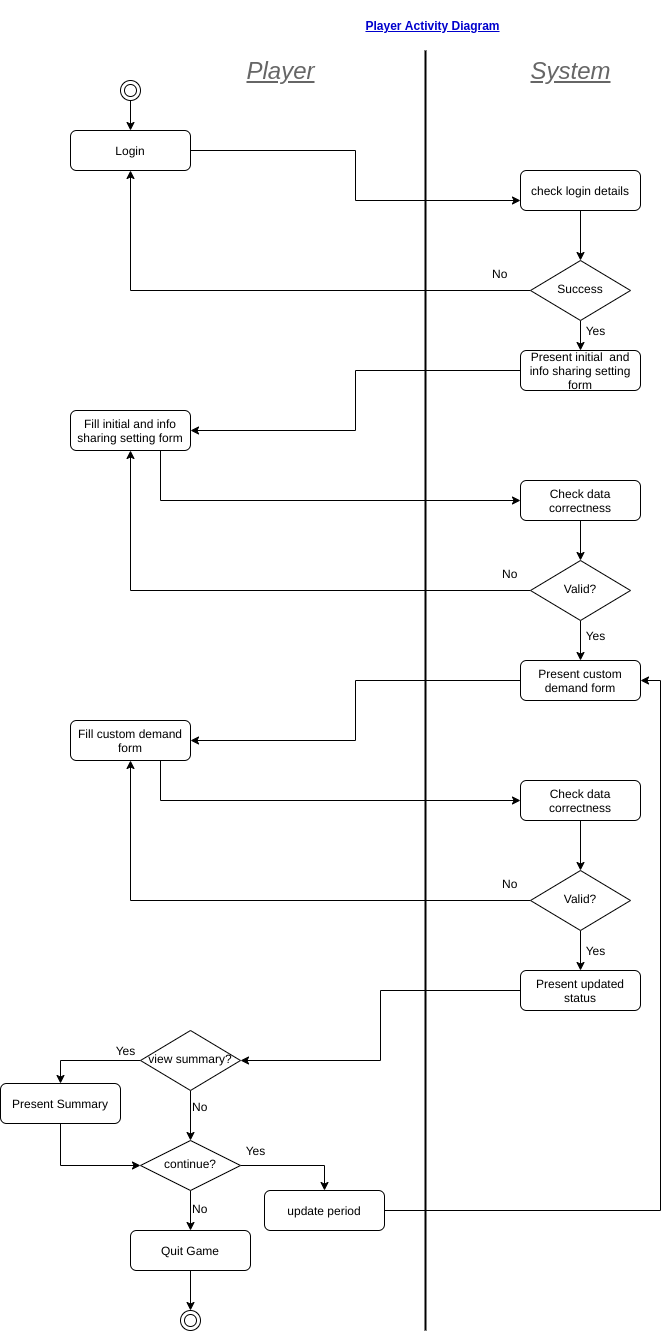

The diagram above was exported from draw.io. Its source (the exported page's mxGraphModel, read from the mxfile embedded in the PNG):
<mxGraphModel dx="1140" dy="888" grid="0" gridSize="10" guides="1" tooltips="1" connect="1" arrows="1" fold="1" page="0" pageScale="1" pageWidth="827" pageHeight="1169" background="#ffffff" math="0" shadow="0">
  <root>
    <mxCell id="WIyWlLk6GJQsqaUBKTNV-0" />
    <mxCell id="WIyWlLk6GJQsqaUBKTNV-1" parent="WIyWlLk6GJQsqaUBKTNV-0" />
    <mxCell id="mA6a9l-s43SnV4ttRLKn-28" style="edgeStyle=orthogonalEdgeStyle;rounded=0;orthogonalLoop=1;jettySize=auto;html=1;exitX=1;exitY=0.5;exitDx=0;exitDy=0;entryX=0;entryY=0.75;entryDx=0;entryDy=0;fontSize=12;" parent="WIyWlLk6GJQsqaUBKTNV-1" source="WIyWlLk6GJQsqaUBKTNV-3" target="mA6a9l-s43SnV4ttRLKn-12" edge="1">
      <mxGeometry relative="1" as="geometry" />
    </mxCell>
    <mxCell id="WIyWlLk6GJQsqaUBKTNV-3" value="Login" style="rounded=1;whiteSpace=wrap;html=1;fontSize=12;glass=0;strokeWidth=1;shadow=0;" parent="WIyWlLk6GJQsqaUBKTNV-1" vertex="1">
      <mxGeometry x="160" y="80" width="120" height="40" as="geometry" />
    </mxCell>
    <mxCell id="mA6a9l-s43SnV4ttRLKn-9" value="" style="line;strokeWidth=2;direction=south;html=1;" parent="WIyWlLk6GJQsqaUBKTNV-1" vertex="1">
      <mxGeometry x="510" width="10" height="1280" as="geometry" />
    </mxCell>
    <mxCell id="mA6a9l-s43SnV4ttRLKn-10" value="&lt;p style=&quot;line-height: 80%&quot;&gt;&lt;span&gt;Player&lt;/span&gt;&lt;/p&gt;" style="text;strokeColor=none;fillColor=none;html=1;fontSize=24;fontStyle=6;verticalAlign=middle;align=center;horizontal=1;textOpacity=60;" parent="WIyWlLk6GJQsqaUBKTNV-1" vertex="1">
      <mxGeometry x="330" y="10" width="80" height="20" as="geometry" />
    </mxCell>
    <mxCell id="mA6a9l-s43SnV4ttRLKn-18" style="edgeStyle=orthogonalEdgeStyle;rounded=0;orthogonalLoop=1;jettySize=auto;html=1;entryX=0.5;entryY=0;entryDx=0;entryDy=0;" parent="WIyWlLk6GJQsqaUBKTNV-1" source="mA6a9l-s43SnV4ttRLKn-12" target="mA6a9l-s43SnV4ttRLKn-17" edge="1">
      <mxGeometry relative="1" as="geometry" />
    </mxCell>
    <mxCell id="mA6a9l-s43SnV4ttRLKn-12" value="check login details" style="rounded=1;whiteSpace=wrap;html=1;fontSize=12;glass=0;strokeWidth=1;shadow=0;" parent="WIyWlLk6GJQsqaUBKTNV-1" vertex="1">
      <mxGeometry x="610" y="120" width="120" height="40" as="geometry" />
    </mxCell>
    <mxCell id="mA6a9l-s43SnV4ttRLKn-29" style="edgeStyle=orthogonalEdgeStyle;rounded=0;orthogonalLoop=1;jettySize=auto;html=1;exitX=0;exitY=0.5;exitDx=0;exitDy=0;entryX=1;entryY=0.5;entryDx=0;entryDy=0;fontSize=12;" parent="WIyWlLk6GJQsqaUBKTNV-1" source="mA6a9l-s43SnV4ttRLKn-13" target="mA6a9l-s43SnV4ttRLKn-16" edge="1">
      <mxGeometry relative="1" as="geometry" />
    </mxCell>
    <mxCell id="mA6a9l-s43SnV4ttRLKn-13" value="Present initial&amp;nbsp; and info sharing setting&lt;br&gt;form" style="rounded=1;whiteSpace=wrap;html=1;fontSize=12;glass=0;strokeWidth=1;shadow=0;" parent="WIyWlLk6GJQsqaUBKTNV-1" vertex="1">
      <mxGeometry x="610" y="300" width="120" height="40" as="geometry" />
    </mxCell>
    <mxCell id="mA6a9l-s43SnV4ttRLKn-36" style="edgeStyle=orthogonalEdgeStyle;rounded=0;orthogonalLoop=1;jettySize=auto;html=1;exitX=0.75;exitY=1;exitDx=0;exitDy=0;entryX=0;entryY=0.5;entryDx=0;entryDy=0;fontSize=12;" parent="WIyWlLk6GJQsqaUBKTNV-1" source="mA6a9l-s43SnV4ttRLKn-16" target="mA6a9l-s43SnV4ttRLKn-30" edge="1">
      <mxGeometry relative="1" as="geometry" />
    </mxCell>
    <mxCell id="mA6a9l-s43SnV4ttRLKn-16" value="Fill initial and info sharing setting form" style="rounded=1;whiteSpace=wrap;html=1;fontSize=12;glass=0;strokeWidth=1;shadow=0;" parent="WIyWlLk6GJQsqaUBKTNV-1" vertex="1">
      <mxGeometry x="160" y="360" width="120" height="40" as="geometry" />
    </mxCell>
    <mxCell id="mA6a9l-s43SnV4ttRLKn-21" style="edgeStyle=orthogonalEdgeStyle;rounded=0;orthogonalLoop=1;jettySize=auto;html=1;exitX=0.5;exitY=1;exitDx=0;exitDy=0;" parent="WIyWlLk6GJQsqaUBKTNV-1" source="mA6a9l-s43SnV4ttRLKn-17" target="mA6a9l-s43SnV4ttRLKn-13" edge="1">
      <mxGeometry relative="1" as="geometry" />
    </mxCell>
    <mxCell id="mA6a9l-s43SnV4ttRLKn-25" style="edgeStyle=orthogonalEdgeStyle;rounded=0;orthogonalLoop=1;jettySize=auto;html=1;exitX=0;exitY=0.5;exitDx=0;exitDy=0;entryX=0.5;entryY=1;entryDx=0;entryDy=0;fontSize=12;" parent="WIyWlLk6GJQsqaUBKTNV-1" source="mA6a9l-s43SnV4ttRLKn-17" target="WIyWlLk6GJQsqaUBKTNV-3" edge="1">
      <mxGeometry relative="1" as="geometry" />
    </mxCell>
    <mxCell id="mA6a9l-s43SnV4ttRLKn-17" value="Success" style="rhombus;whiteSpace=wrap;html=1;shadow=0;fontFamily=Helvetica;fontSize=12;align=center;strokeWidth=1;spacing=6;spacingTop=-4;" parent="WIyWlLk6GJQsqaUBKTNV-1" vertex="1">
      <mxGeometry x="620" y="210" width="100" height="60" as="geometry" />
    </mxCell>
    <mxCell id="mA6a9l-s43SnV4ttRLKn-22" value="Yes" style="text;strokeColor=none;fillColor=none;html=1;fontSize=12;fontStyle=0;verticalAlign=middle;align=center;" parent="WIyWlLk6GJQsqaUBKTNV-1" vertex="1">
      <mxGeometry x="660" y="270" width="50" height="20" as="geometry" />
    </mxCell>
    <mxCell id="mA6a9l-s43SnV4ttRLKn-23" value="No" style="text;html=1;fontSize=12;" parent="WIyWlLk6GJQsqaUBKTNV-1" vertex="1">
      <mxGeometry x="580" y="210" width="30" height="30" as="geometry" />
    </mxCell>
    <mxCell id="mA6a9l-s43SnV4ttRLKn-32" style="edgeStyle=orthogonalEdgeStyle;rounded=0;orthogonalLoop=1;jettySize=auto;html=1;exitX=0.5;exitY=1;exitDx=0;exitDy=0;entryX=0.5;entryY=0;entryDx=0;entryDy=0;fontSize=12;" parent="WIyWlLk6GJQsqaUBKTNV-1" source="mA6a9l-s43SnV4ttRLKn-30" target="mA6a9l-s43SnV4ttRLKn-31" edge="1">
      <mxGeometry relative="1" as="geometry" />
    </mxCell>
    <mxCell id="mA6a9l-s43SnV4ttRLKn-30" value="Check data correctness" style="rounded=1;whiteSpace=wrap;html=1;fontSize=12;glass=0;strokeWidth=1;shadow=0;" parent="WIyWlLk6GJQsqaUBKTNV-1" vertex="1">
      <mxGeometry x="610" y="430" width="120" height="40" as="geometry" />
    </mxCell>
    <mxCell id="mA6a9l-s43SnV4ttRLKn-34" style="edgeStyle=orthogonalEdgeStyle;rounded=0;orthogonalLoop=1;jettySize=auto;html=1;entryX=0.5;entryY=1;entryDx=0;entryDy=0;fontSize=12;" parent="WIyWlLk6GJQsqaUBKTNV-1" source="mA6a9l-s43SnV4ttRLKn-31" target="mA6a9l-s43SnV4ttRLKn-16" edge="1">
      <mxGeometry relative="1" as="geometry" />
    </mxCell>
    <mxCell id="mA6a9l-s43SnV4ttRLKn-39" style="edgeStyle=orthogonalEdgeStyle;rounded=0;orthogonalLoop=1;jettySize=auto;html=1;exitX=0.5;exitY=1;exitDx=0;exitDy=0;entryX=0.5;entryY=0;entryDx=0;entryDy=0;fontSize=12;" parent="WIyWlLk6GJQsqaUBKTNV-1" source="mA6a9l-s43SnV4ttRLKn-31" target="mA6a9l-s43SnV4ttRLKn-38" edge="1">
      <mxGeometry relative="1" as="geometry" />
    </mxCell>
    <mxCell id="mA6a9l-s43SnV4ttRLKn-31" value="Valid?" style="rhombus;whiteSpace=wrap;html=1;shadow=0;fontFamily=Helvetica;fontSize=12;align=center;strokeWidth=1;spacing=6;spacingTop=-4;" parent="WIyWlLk6GJQsqaUBKTNV-1" vertex="1">
      <mxGeometry x="620" y="510" width="100" height="60" as="geometry" />
    </mxCell>
    <mxCell id="mA6a9l-s43SnV4ttRLKn-37" value="No" style="text;html=1;fontSize=12;" parent="WIyWlLk6GJQsqaUBKTNV-1" vertex="1">
      <mxGeometry x="590" y="510" width="30" height="30" as="geometry" />
    </mxCell>
    <mxCell id="mA6a9l-s43SnV4ttRLKn-44" style="edgeStyle=orthogonalEdgeStyle;rounded=0;orthogonalLoop=1;jettySize=auto;html=1;exitX=0;exitY=0.5;exitDx=0;exitDy=0;entryX=1;entryY=0.5;entryDx=0;entryDy=0;fontSize=12;" parent="WIyWlLk6GJQsqaUBKTNV-1" source="mA6a9l-s43SnV4ttRLKn-38" target="mA6a9l-s43SnV4ttRLKn-41" edge="1">
      <mxGeometry relative="1" as="geometry" />
    </mxCell>
    <mxCell id="mA6a9l-s43SnV4ttRLKn-38" value="Present custom demand form" style="rounded=1;whiteSpace=wrap;html=1;fontSize=12;glass=0;strokeWidth=1;shadow=0;" parent="WIyWlLk6GJQsqaUBKTNV-1" vertex="1">
      <mxGeometry x="610" y="610" width="120" height="40" as="geometry" />
    </mxCell>
    <mxCell id="mA6a9l-s43SnV4ttRLKn-40" value="Yes" style="text;strokeColor=none;fillColor=none;html=1;fontSize=12;fontStyle=0;verticalAlign=middle;align=center;" parent="WIyWlLk6GJQsqaUBKTNV-1" vertex="1">
      <mxGeometry x="660" y="575" width="50" height="20" as="geometry" />
    </mxCell>
    <mxCell id="mA6a9l-s43SnV4ttRLKn-45" style="edgeStyle=orthogonalEdgeStyle;rounded=0;orthogonalLoop=1;jettySize=auto;html=1;exitX=0.75;exitY=1;exitDx=0;exitDy=0;entryX=0;entryY=0.5;entryDx=0;entryDy=0;fontSize=12;" parent="WIyWlLk6GJQsqaUBKTNV-1" source="mA6a9l-s43SnV4ttRLKn-41" target="mA6a9l-s43SnV4ttRLKn-42" edge="1">
      <mxGeometry relative="1" as="geometry" />
    </mxCell>
    <mxCell id="mA6a9l-s43SnV4ttRLKn-41" value="Fill custom demand form" style="rounded=1;whiteSpace=wrap;html=1;fontSize=12;glass=0;strokeWidth=1;shadow=0;" parent="WIyWlLk6GJQsqaUBKTNV-1" vertex="1">
      <mxGeometry x="160" y="670" width="120" height="40" as="geometry" />
    </mxCell>
    <mxCell id="mA6a9l-s43SnV4ttRLKn-47" style="edgeStyle=orthogonalEdgeStyle;rounded=0;orthogonalLoop=1;jettySize=auto;html=1;exitX=0.5;exitY=1;exitDx=0;exitDy=0;fontSize=12;" parent="WIyWlLk6GJQsqaUBKTNV-1" source="mA6a9l-s43SnV4ttRLKn-42" target="mA6a9l-s43SnV4ttRLKn-43" edge="1">
      <mxGeometry relative="1" as="geometry" />
    </mxCell>
    <mxCell id="mA6a9l-s43SnV4ttRLKn-42" value="Check data correctness" style="rounded=1;whiteSpace=wrap;html=1;fontSize=12;glass=0;strokeWidth=1;shadow=0;" parent="WIyWlLk6GJQsqaUBKTNV-1" vertex="1">
      <mxGeometry x="610" y="730" width="120" height="40" as="geometry" />
    </mxCell>
    <mxCell id="mA6a9l-s43SnV4ttRLKn-46" style="edgeStyle=orthogonalEdgeStyle;rounded=0;orthogonalLoop=1;jettySize=auto;html=1;exitX=0;exitY=0.5;exitDx=0;exitDy=0;entryX=0.5;entryY=1;entryDx=0;entryDy=0;fontSize=12;" parent="WIyWlLk6GJQsqaUBKTNV-1" source="mA6a9l-s43SnV4ttRLKn-43" target="mA6a9l-s43SnV4ttRLKn-41" edge="1">
      <mxGeometry relative="1" as="geometry" />
    </mxCell>
    <mxCell id="mA6a9l-s43SnV4ttRLKn-51" style="edgeStyle=orthogonalEdgeStyle;rounded=0;orthogonalLoop=1;jettySize=auto;html=1;exitX=0.5;exitY=1;exitDx=0;exitDy=0;entryX=0.5;entryY=0;entryDx=0;entryDy=0;fontSize=12;" parent="WIyWlLk6GJQsqaUBKTNV-1" source="mA6a9l-s43SnV4ttRLKn-43" target="mA6a9l-s43SnV4ttRLKn-50" edge="1">
      <mxGeometry relative="1" as="geometry" />
    </mxCell>
    <mxCell id="mA6a9l-s43SnV4ttRLKn-43" value="Valid?" style="rhombus;whiteSpace=wrap;html=1;shadow=0;fontFamily=Helvetica;fontSize=12;align=center;strokeWidth=1;spacing=6;spacingTop=-4;" parent="WIyWlLk6GJQsqaUBKTNV-1" vertex="1">
      <mxGeometry x="620" y="820" width="100" height="60" as="geometry" />
    </mxCell>
    <mxCell id="mA6a9l-s43SnV4ttRLKn-48" value="No" style="text;html=1;fontSize=12;" parent="WIyWlLk6GJQsqaUBKTNV-1" vertex="1">
      <mxGeometry x="590" y="820" width="30" height="30" as="geometry" />
    </mxCell>
    <mxCell id="mA6a9l-s43SnV4ttRLKn-49" value="Yes" style="text;strokeColor=none;fillColor=none;html=1;fontSize=12;fontStyle=0;verticalAlign=middle;align=center;" parent="WIyWlLk6GJQsqaUBKTNV-1" vertex="1">
      <mxGeometry x="660" y="890" width="50" height="20" as="geometry" />
    </mxCell>
    <mxCell id="mA6a9l-s43SnV4ttRLKn-54" style="edgeStyle=orthogonalEdgeStyle;rounded=0;orthogonalLoop=1;jettySize=auto;html=1;entryX=1;entryY=0.5;entryDx=0;entryDy=0;fontSize=12;" parent="WIyWlLk6GJQsqaUBKTNV-1" source="mA6a9l-s43SnV4ttRLKn-50" target="mA6a9l-s43SnV4ttRLKn-53" edge="1">
      <mxGeometry relative="1" as="geometry" />
    </mxCell>
    <mxCell id="mA6a9l-s43SnV4ttRLKn-50" value="Present updated status" style="rounded=1;whiteSpace=wrap;html=1;fontSize=12;glass=0;strokeWidth=1;shadow=0;" parent="WIyWlLk6GJQsqaUBKTNV-1" vertex="1">
      <mxGeometry x="610" y="920" width="120" height="40" as="geometry" />
    </mxCell>
    <mxCell id="mA6a9l-s43SnV4ttRLKn-56" style="edgeStyle=orthogonalEdgeStyle;rounded=0;orthogonalLoop=1;jettySize=auto;html=1;exitX=0.5;exitY=1;exitDx=0;exitDy=0;fontSize=12;" parent="WIyWlLk6GJQsqaUBKTNV-1" source="mA6a9l-s43SnV4ttRLKn-53" target="mA6a9l-s43SnV4ttRLKn-55" edge="1">
      <mxGeometry relative="1" as="geometry" />
    </mxCell>
    <mxCell id="mA6a9l-s43SnV4ttRLKn-59" style="edgeStyle=orthogonalEdgeStyle;rounded=0;orthogonalLoop=1;jettySize=auto;html=1;exitX=0;exitY=0.5;exitDx=0;exitDy=0;entryX=0.5;entryY=0;entryDx=0;entryDy=0;fontSize=12;" parent="WIyWlLk6GJQsqaUBKTNV-1" source="mA6a9l-s43SnV4ttRLKn-53" target="mA6a9l-s43SnV4ttRLKn-58" edge="1">
      <mxGeometry relative="1" as="geometry" />
    </mxCell>
    <mxCell id="mA6a9l-s43SnV4ttRLKn-53" value="view summary?" style="rhombus;whiteSpace=wrap;html=1;shadow=0;fontFamily=Helvetica;fontSize=12;align=center;strokeWidth=1;spacing=6;spacingTop=-4;" parent="WIyWlLk6GJQsqaUBKTNV-1" vertex="1">
      <mxGeometry x="230" y="980" width="100" height="60" as="geometry" />
    </mxCell>
    <mxCell id="mA6a9l-s43SnV4ttRLKn-66" style="edgeStyle=orthogonalEdgeStyle;rounded=0;orthogonalLoop=1;jettySize=auto;html=1;entryX=0.5;entryY=0;entryDx=0;entryDy=0;fontSize=12;" parent="WIyWlLk6GJQsqaUBKTNV-1" source="mA6a9l-s43SnV4ttRLKn-55" target="mA6a9l-s43SnV4ttRLKn-65" edge="1">
      <mxGeometry relative="1" as="geometry" />
    </mxCell>
    <mxCell id="mA6a9l-s43SnV4ttRLKn-67" style="edgeStyle=orthogonalEdgeStyle;rounded=0;orthogonalLoop=1;jettySize=auto;html=1;exitX=1;exitY=0.5;exitDx=0;exitDy=0;entryX=0.5;entryY=0;entryDx=0;entryDy=0;fontSize=12;" parent="WIyWlLk6GJQsqaUBKTNV-1" source="mA6a9l-s43SnV4ttRLKn-55" target="mA6a9l-s43SnV4ttRLKn-64" edge="1">
      <mxGeometry relative="1" as="geometry" />
    </mxCell>
    <mxCell id="mA6a9l-s43SnV4ttRLKn-55" value="continue?" style="rhombus;whiteSpace=wrap;html=1;shadow=0;fontFamily=Helvetica;fontSize=12;align=center;strokeWidth=1;spacing=6;spacingTop=-4;" parent="WIyWlLk6GJQsqaUBKTNV-1" vertex="1">
      <mxGeometry x="230" y="1090" width="100" height="50" as="geometry" />
    </mxCell>
    <mxCell id="mA6a9l-s43SnV4ttRLKn-62" style="edgeStyle=orthogonalEdgeStyle;rounded=0;orthogonalLoop=1;jettySize=auto;html=1;exitX=0.5;exitY=1;exitDx=0;exitDy=0;entryX=0;entryY=0.5;entryDx=0;entryDy=0;fontSize=12;" parent="WIyWlLk6GJQsqaUBKTNV-1" source="mA6a9l-s43SnV4ttRLKn-58" target="mA6a9l-s43SnV4ttRLKn-55" edge="1">
      <mxGeometry relative="1" as="geometry" />
    </mxCell>
    <mxCell id="mA6a9l-s43SnV4ttRLKn-58" value="Present Summary" style="rounded=1;whiteSpace=wrap;html=1;fontSize=12;glass=0;strokeWidth=1;shadow=0;" parent="WIyWlLk6GJQsqaUBKTNV-1" vertex="1">
      <mxGeometry x="90" y="1033" width="120" height="40" as="geometry" />
    </mxCell>
    <mxCell id="mA6a9l-s43SnV4ttRLKn-60" value="No" style="text;html=1;fontSize=12;" parent="WIyWlLk6GJQsqaUBKTNV-1" vertex="1">
      <mxGeometry x="280" y="1043" width="30" height="30" as="geometry" />
    </mxCell>
    <mxCell id="mA6a9l-s43SnV4ttRLKn-61" value="Yes" style="text;strokeColor=none;fillColor=none;html=1;fontSize=12;fontStyle=0;verticalAlign=middle;align=center;" parent="WIyWlLk6GJQsqaUBKTNV-1" vertex="1">
      <mxGeometry x="190" y="990" width="50" height="20" as="geometry" />
    </mxCell>
    <mxCell id="mA6a9l-s43SnV4ttRLKn-68" style="edgeStyle=orthogonalEdgeStyle;rounded=0;orthogonalLoop=1;jettySize=auto;html=1;entryX=1;entryY=0.5;entryDx=0;entryDy=0;fontSize=12;" parent="WIyWlLk6GJQsqaUBKTNV-1" source="mA6a9l-s43SnV4ttRLKn-64" target="mA6a9l-s43SnV4ttRLKn-38" edge="1">
      <mxGeometry relative="1" as="geometry" />
    </mxCell>
    <mxCell id="mA6a9l-s43SnV4ttRLKn-64" value="update period" style="rounded=1;whiteSpace=wrap;html=1;fontSize=12;glass=0;strokeWidth=1;shadow=0;" parent="WIyWlLk6GJQsqaUBKTNV-1" vertex="1">
      <mxGeometry x="354" y="1140" width="120" height="40" as="geometry" />
    </mxCell>
    <mxCell id="mA6a9l-s43SnV4ttRLKn-73" style="edgeStyle=orthogonalEdgeStyle;rounded=0;orthogonalLoop=1;jettySize=auto;html=1;entryX=0.5;entryY=0;entryDx=0;entryDy=0;fontSize=12;" parent="WIyWlLk6GJQsqaUBKTNV-1" source="mA6a9l-s43SnV4ttRLKn-65" target="mA6a9l-s43SnV4ttRLKn-69" edge="1">
      <mxGeometry relative="1" as="geometry" />
    </mxCell>
    <mxCell id="mA6a9l-s43SnV4ttRLKn-65" value="Quit Game" style="rounded=1;whiteSpace=wrap;html=1;fontSize=12;glass=0;strokeWidth=1;shadow=0;" parent="WIyWlLk6GJQsqaUBKTNV-1" vertex="1">
      <mxGeometry x="220" y="1180" width="120" height="40" as="geometry" />
    </mxCell>
    <mxCell id="mA6a9l-s43SnV4ttRLKn-69" value="" style="ellipse;shape=doubleEllipse;whiteSpace=wrap;html=1;fontSize=12;" parent="WIyWlLk6GJQsqaUBKTNV-1" vertex="1">
      <mxGeometry x="270" y="1260" width="20" height="20" as="geometry" />
    </mxCell>
    <mxCell id="mA6a9l-s43SnV4ttRLKn-75" style="edgeStyle=orthogonalEdgeStyle;rounded=0;orthogonalLoop=1;jettySize=auto;html=1;entryX=0.5;entryY=0;entryDx=0;entryDy=0;fontSize=12;" parent="WIyWlLk6GJQsqaUBKTNV-1" source="mA6a9l-s43SnV4ttRLKn-74" target="WIyWlLk6GJQsqaUBKTNV-3" edge="1">
      <mxGeometry relative="1" as="geometry" />
    </mxCell>
    <mxCell id="mA6a9l-s43SnV4ttRLKn-74" value="" style="ellipse;shape=doubleEllipse;whiteSpace=wrap;html=1;fontSize=12;" parent="WIyWlLk6GJQsqaUBKTNV-1" vertex="1">
      <mxGeometry x="210" y="30" width="20" height="20" as="geometry" />
    </mxCell>
    <mxCell id="mA6a9l-s43SnV4ttRLKn-76" value="&lt;p style=&quot;line-height: 80%&quot;&gt;&lt;span&gt;System&lt;/span&gt;&lt;/p&gt;" style="text;strokeColor=none;fillColor=none;html=1;fontSize=24;fontStyle=6;verticalAlign=middle;align=center;horizontal=1;textOpacity=60;" parent="WIyWlLk6GJQsqaUBKTNV-1" vertex="1">
      <mxGeometry x="620" y="10" width="80" height="20" as="geometry" />
    </mxCell>
    <mxCell id="mA6a9l-s43SnV4ttRLKn-77" value="Yes" style="text;strokeColor=none;fillColor=none;html=1;fontSize=12;fontStyle=0;verticalAlign=middle;align=center;" parent="WIyWlLk6GJQsqaUBKTNV-1" vertex="1">
      <mxGeometry x="320" y="1090" width="50" height="20" as="geometry" />
    </mxCell>
    <mxCell id="Fk7ib0esxLe5l81KqYTx-0" value="&lt;b&gt;&lt;u&gt;Player Activity Diagram&lt;/u&gt;&lt;/b&gt;" style="text;html=1;strokeColor=none;fillColor=none;align=center;verticalAlign=middle;whiteSpace=wrap;rounded=0;labelBackgroundColor=none;fontSize=12;fontColor=#0000CC;" vertex="1" parent="WIyWlLk6GJQsqaUBKTNV-1">
      <mxGeometry x="400" y="-50" width="245" height="50" as="geometry" />
    </mxCell>
    <mxCell id="Fk7ib0esxLe5l81KqYTx-1" value="No" style="text;html=1;fontSize=12;" vertex="1" parent="WIyWlLk6GJQsqaUBKTNV-1">
      <mxGeometry x="280" y="1145" width="30" height="30" as="geometry" />
    </mxCell>
  </root>
</mxGraphModel>